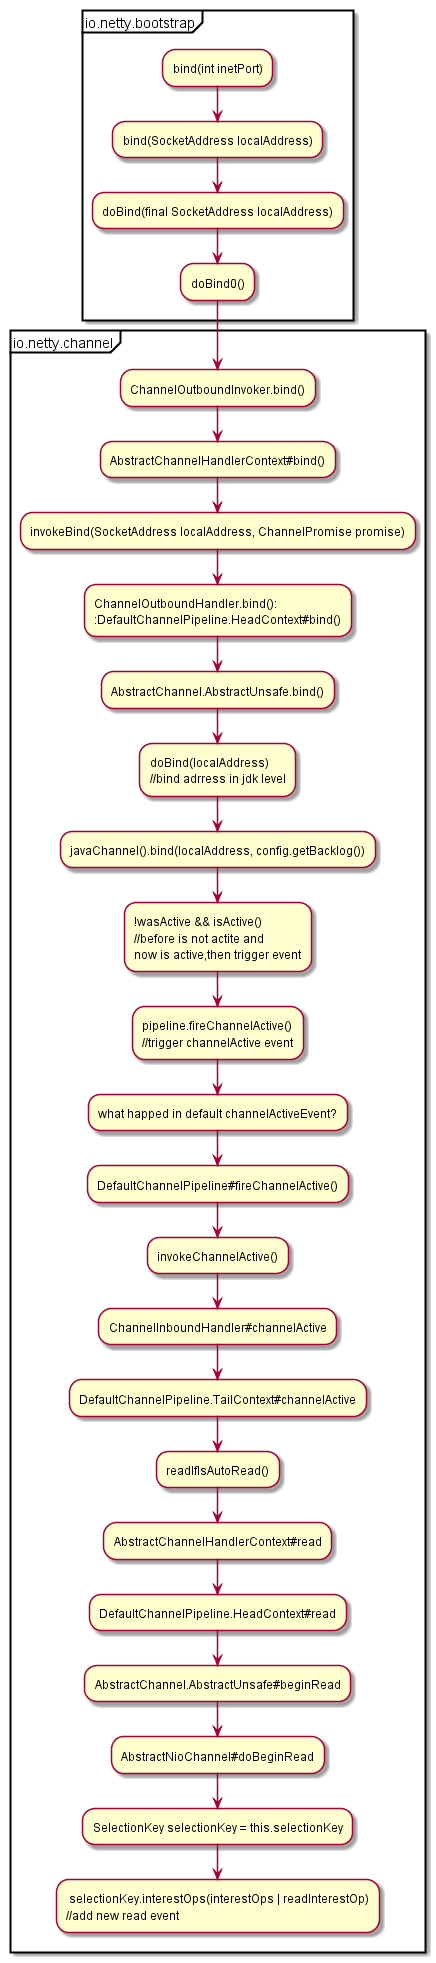

The diagram above was rendered by PlantUML. Its source (embedded in the PNG):
@startuml
partition io.netty.bootstrap {
:bind(int inetPort);
:bind(SocketAddress localAddress);
:doBind(final SocketAddress localAddress);
:doBind0();

}
partition io.netty.channel {
:ChannelOutboundInvoker.bind();
:AbstractChannelHandlerContext#bind();
:invokeBind(SocketAddress localAddress, ChannelPromise promise);
:ChannelOutboundHandler.bind():
:DefaultChannelPipeline.HeadContext#bind();
:AbstractChannel.AbstractUnsafe.bind();
:doBind(localAddress)
//bind adrress in jdk level;
:javaChannel().bind(localAddress, config.getBacklog());
:!wasActive && isActive()
//before is not actite and
now is active,then trigger event;
:pipeline.fireChannelActive()
//trigger channelActive event;
:what happed in default channelActiveEvent?;
:DefaultChannelPipeline#fireChannelActive();
:invokeChannelActive();
:ChannelInboundHandler#channelActive;
:DefaultChannelPipeline.TailContext#channelActive;
:readIfIsAutoRead();
:AbstractChannelHandlerContext#read;
:DefaultChannelPipeline.HeadContext#read;
:AbstractChannel.AbstractUnsafe#beginRead;
:AbstractNioChannel#doBeginRead;
:SelectionKey selectionKey = this.selectionKey;
: selectionKey.interestOps(interestOps | readInterestOp)
//add new read event;
}
@enduml